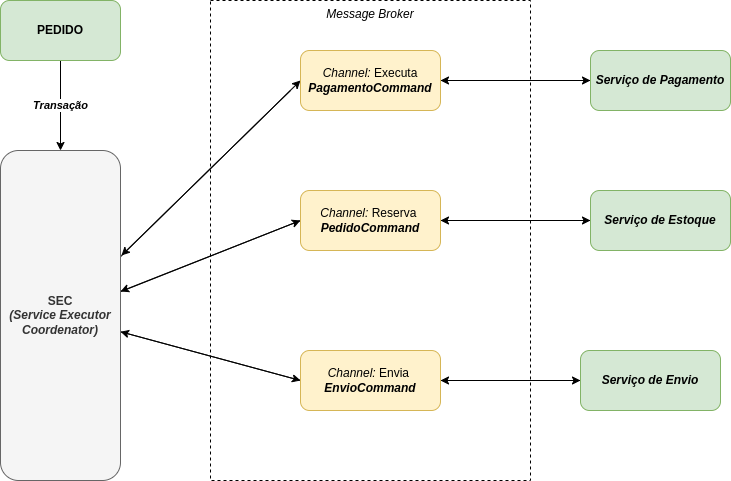

The diagram above was exported from draw.io. Its source (the exported page's mxGraphModel, read from the mxfile embedded in the PNG):
<mxGraphModel dx="2062" dy="877" grid="1" gridSize="10" guides="1" tooltips="1" connect="1" arrows="1" fold="1" page="1" pageScale="1" pageWidth="850" pageHeight="1100" math="0" shadow="0">
  <root>
    <mxCell id="_RvVDiY363__dX-tCsaM-0" />
    <mxCell id="_RvVDiY363__dX-tCsaM-1" parent="_RvVDiY363__dX-tCsaM-0" />
    <mxCell id="9_agF7kdHxczaLg1Z3Nj-3" value="&lt;i&gt;Message Broker&lt;/i&gt;" style="rounded=0;whiteSpace=wrap;html=1;fillColor=#FFFFFF;dashed=1;verticalAlign=top;" vertex="1" parent="_RvVDiY363__dX-tCsaM-1">
      <mxGeometry x="240" y="80" width="320" height="480" as="geometry" />
    </mxCell>
    <mxCell id="9_agF7kdHxczaLg1Z3Nj-2" value="Transação" style="edgeStyle=none;rounded=0;orthogonalLoop=1;jettySize=auto;html=1;strokeColor=#000000;fontStyle=3" edge="1" parent="_RvVDiY363__dX-tCsaM-1" source="9_agF7kdHxczaLg1Z3Nj-0" target="9_agF7kdHxczaLg1Z3Nj-1">
      <mxGeometry relative="1" as="geometry" />
    </mxCell>
    <mxCell id="9_agF7kdHxczaLg1Z3Nj-0" value="PEDIDO" style="rounded=1;whiteSpace=wrap;html=1;fillColor=#d5e8d4;fontStyle=1;strokeColor=#82b366;" vertex="1" parent="_RvVDiY363__dX-tCsaM-1">
      <mxGeometry x="30" y="80" width="120" height="60" as="geometry" />
    </mxCell>
    <mxCell id="C9KTFLukbcBjGDRw1Ina-3" style="rounded=0;orthogonalLoop=1;jettySize=auto;html=1;entryX=0;entryY=0.5;entryDx=0;entryDy=0;strokeColor=#000000;" edge="1" parent="_RvVDiY363__dX-tCsaM-1" source="9_agF7kdHxczaLg1Z3Nj-1" target="9_agF7kdHxczaLg1Z3Nj-4">
      <mxGeometry relative="1" as="geometry" />
    </mxCell>
    <mxCell id="C9KTFLukbcBjGDRw1Ina-7" style="edgeStyle=none;rounded=0;orthogonalLoop=1;jettySize=auto;html=1;entryX=0;entryY=0.5;entryDx=0;entryDy=0;strokeColor=#000000;" edge="1" parent="_RvVDiY363__dX-tCsaM-1" source="9_agF7kdHxczaLg1Z3Nj-1" target="U8Co_9gX1gySALHaIcMd-1">
      <mxGeometry relative="1" as="geometry" />
    </mxCell>
    <mxCell id="C9KTFLukbcBjGDRw1Ina-11" style="edgeStyle=none;rounded=0;orthogonalLoop=1;jettySize=auto;html=1;entryX=0;entryY=0.5;entryDx=0;entryDy=0;strokeColor=#000000;" edge="1" parent="_RvVDiY363__dX-tCsaM-1" source="9_agF7kdHxczaLg1Z3Nj-1" target="C9KTFLukbcBjGDRw1Ina-1">
      <mxGeometry relative="1" as="geometry" />
    </mxCell>
    <mxCell id="9_agF7kdHxczaLg1Z3Nj-1" value="SEC&lt;br&gt;&lt;i&gt;(Service Executor Coordenator)&lt;/i&gt;" style="rounded=1;whiteSpace=wrap;html=1;fontStyle=1;fillColor=#f5f5f5;fontColor=#333333;strokeColor=#666666;" vertex="1" parent="_RvVDiY363__dX-tCsaM-1">
      <mxGeometry x="30" y="230" width="120" height="330" as="geometry" />
    </mxCell>
    <mxCell id="C9KTFLukbcBjGDRw1Ina-4" style="rounded=0;orthogonalLoop=1;jettySize=auto;html=1;entryX=0;entryY=0.5;entryDx=0;entryDy=0;strokeColor=#000000;" edge="1" parent="_RvVDiY363__dX-tCsaM-1" source="9_agF7kdHxczaLg1Z3Nj-4" target="U8Co_9gX1gySALHaIcMd-0">
      <mxGeometry relative="1" as="geometry" />
    </mxCell>
    <mxCell id="C9KTFLukbcBjGDRw1Ina-6" style="edgeStyle=none;rounded=0;orthogonalLoop=1;jettySize=auto;html=1;entryX=1.008;entryY=0.318;entryDx=0;entryDy=0;entryPerimeter=0;strokeColor=#000000;" edge="1" parent="_RvVDiY363__dX-tCsaM-1" target="9_agF7kdHxczaLg1Z3Nj-1">
      <mxGeometry relative="1" as="geometry">
        <mxPoint x="320" y="170" as="sourcePoint" />
      </mxGeometry>
    </mxCell>
    <mxCell id="9_agF7kdHxczaLg1Z3Nj-4" value="&lt;i&gt;Channel:&lt;/i&gt; Executa &lt;i&gt;&lt;b&gt;PagamentoCommand&lt;/b&gt;&lt;/i&gt;" style="rounded=1;whiteSpace=wrap;html=1;fillColor=#fff2cc;strokeColor=#d6b656;" vertex="1" parent="_RvVDiY363__dX-tCsaM-1">
      <mxGeometry x="330" y="130" width="140" height="60" as="geometry" />
    </mxCell>
    <mxCell id="C9KTFLukbcBjGDRw1Ina-5" style="edgeStyle=none;rounded=0;orthogonalLoop=1;jettySize=auto;html=1;strokeColor=#000000;" edge="1" parent="_RvVDiY363__dX-tCsaM-1" source="U8Co_9gX1gySALHaIcMd-0" target="9_agF7kdHxczaLg1Z3Nj-4">
      <mxGeometry relative="1" as="geometry" />
    </mxCell>
    <mxCell id="U8Co_9gX1gySALHaIcMd-0" value="&lt;i&gt;Serviço de Pagamento&lt;/i&gt;" style="rounded=1;whiteSpace=wrap;html=1;fillColor=#d5e8d4;fontStyle=1;strokeColor=#82b366;" vertex="1" parent="_RvVDiY363__dX-tCsaM-1">
      <mxGeometry x="620" y="130" width="140" height="60" as="geometry" />
    </mxCell>
    <mxCell id="C9KTFLukbcBjGDRw1Ina-8" style="edgeStyle=none;rounded=0;orthogonalLoop=1;jettySize=auto;html=1;entryX=0;entryY=0.5;entryDx=0;entryDy=0;strokeColor=#000000;" edge="1" parent="_RvVDiY363__dX-tCsaM-1" source="U8Co_9gX1gySALHaIcMd-1" target="C9KTFLukbcBjGDRw1Ina-0">
      <mxGeometry relative="1" as="geometry" />
    </mxCell>
    <mxCell id="C9KTFLukbcBjGDRw1Ina-10" style="edgeStyle=none;rounded=0;orthogonalLoop=1;jettySize=auto;html=1;entryX=1;entryY=0.427;entryDx=0;entryDy=0;entryPerimeter=0;strokeColor=#000000;exitX=0;exitY=0.5;exitDx=0;exitDy=0;" edge="1" parent="_RvVDiY363__dX-tCsaM-1" source="U8Co_9gX1gySALHaIcMd-1" target="9_agF7kdHxczaLg1Z3Nj-1">
      <mxGeometry relative="1" as="geometry" />
    </mxCell>
    <mxCell id="U8Co_9gX1gySALHaIcMd-1" value="&lt;i&gt;Channel:&lt;/i&gt;&amp;nbsp;Reserva&amp;nbsp;&lt;br&gt;&lt;i&gt;&lt;b&gt;PedidoCommand&lt;/b&gt;&lt;/i&gt;" style="rounded=1;whiteSpace=wrap;html=1;fillColor=#fff2cc;strokeColor=#d6b656;" vertex="1" parent="_RvVDiY363__dX-tCsaM-1">
      <mxGeometry x="330" y="270" width="140" height="60" as="geometry" />
    </mxCell>
    <mxCell id="C9KTFLukbcBjGDRw1Ina-9" style="edgeStyle=none;rounded=0;orthogonalLoop=1;jettySize=auto;html=1;entryX=1;entryY=0.5;entryDx=0;entryDy=0;strokeColor=#000000;" edge="1" parent="_RvVDiY363__dX-tCsaM-1" source="C9KTFLukbcBjGDRw1Ina-0" target="U8Co_9gX1gySALHaIcMd-1">
      <mxGeometry relative="1" as="geometry" />
    </mxCell>
    <mxCell id="C9KTFLukbcBjGDRw1Ina-0" value="&lt;i&gt;Serviço de Estoque&lt;/i&gt;" style="rounded=1;whiteSpace=wrap;html=1;fillColor=#d5e8d4;fontStyle=1;strokeColor=#82b366;" vertex="1" parent="_RvVDiY363__dX-tCsaM-1">
      <mxGeometry x="620" y="270" width="140" height="60" as="geometry" />
    </mxCell>
    <mxCell id="C9KTFLukbcBjGDRw1Ina-12" style="edgeStyle=none;rounded=0;orthogonalLoop=1;jettySize=auto;html=1;entryX=0;entryY=0.5;entryDx=0;entryDy=0;strokeColor=#000000;" edge="1" parent="_RvVDiY363__dX-tCsaM-1" source="C9KTFLukbcBjGDRw1Ina-1" target="C9KTFLukbcBjGDRw1Ina-2">
      <mxGeometry relative="1" as="geometry" />
    </mxCell>
    <mxCell id="C9KTFLukbcBjGDRw1Ina-14" style="edgeStyle=none;rounded=0;orthogonalLoop=1;jettySize=auto;html=1;strokeColor=#000000;exitX=0;exitY=0.5;exitDx=0;exitDy=0;" edge="1" parent="_RvVDiY363__dX-tCsaM-1" source="C9KTFLukbcBjGDRw1Ina-1" target="9_agF7kdHxczaLg1Z3Nj-1">
      <mxGeometry relative="1" as="geometry" />
    </mxCell>
    <mxCell id="C9KTFLukbcBjGDRw1Ina-1" value="&lt;i&gt;Channel:&lt;/i&gt;&amp;nbsp;Envia&amp;nbsp;&lt;br&gt;&lt;i&gt;&lt;b&gt;EnvioCommand&lt;/b&gt;&lt;/i&gt;" style="rounded=1;whiteSpace=wrap;html=1;fillColor=#fff2cc;strokeColor=#d6b656;" vertex="1" parent="_RvVDiY363__dX-tCsaM-1">
      <mxGeometry x="330" y="430" width="140" height="60" as="geometry" />
    </mxCell>
    <mxCell id="C9KTFLukbcBjGDRw1Ina-13" style="edgeStyle=none;rounded=0;orthogonalLoop=1;jettySize=auto;html=1;strokeColor=#000000;" edge="1" parent="_RvVDiY363__dX-tCsaM-1" source="C9KTFLukbcBjGDRw1Ina-2" target="C9KTFLukbcBjGDRw1Ina-1">
      <mxGeometry relative="1" as="geometry" />
    </mxCell>
    <mxCell id="C9KTFLukbcBjGDRw1Ina-2" value="&lt;i&gt;Serviço de Envio&lt;/i&gt;" style="rounded=1;whiteSpace=wrap;html=1;fillColor=#d5e8d4;fontStyle=1;strokeColor=#82b366;" vertex="1" parent="_RvVDiY363__dX-tCsaM-1">
      <mxGeometry x="610" y="430" width="140" height="60" as="geometry" />
    </mxCell>
  </root>
</mxGraphModel>